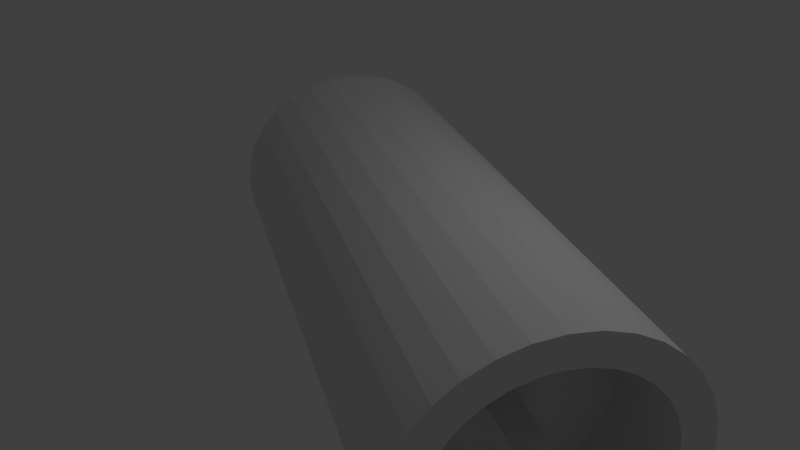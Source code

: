 # Source: Pipe.blend  (saved by Blender 2.63.0; exported with 4.5.12 LTS)
import bpy
from mathutils import Matrix  # noqa: F401  (used for matrix-valued properties, if any)

bpy.ops.wm.read_factory_settings(use_empty=True)
scene = bpy.context.scene
scene.name = 'Scene'

# ---- collections
col_collection_1 = bpy.data.collections.new('Collection 1'); scene.collection.children.link(col_collection_1)

# ---- world
world_world = bpy.data.worlds.new('World'); scene.world = world_world
world_world.color = (0.05088, 0.05088, 0.05088)
world_world.use_sun_shadow = False
world_world.sun_shadow_jitter_overblur = 0.0
world_world.cycles.sampling_method = 'MANUAL'
world_world.cycles.sample_map_resolution = 256

# ---- cameras
cam_camera = bpy.data.cameras.new('Camera')
cam_camera.clip_end = 100.0
cam_camera.lens = 35.0
cam_camera.sensor_width = 32.0
cam_camera.sensor_height = 18.0
cam_camera.ortho_scale = 7.314
cam_camera.dof.focus_distance = 0.0
cam_camera.dof.aperture_fstop = 128.0

# ---- lights
light_lamp = bpy.data.lights.new('Lamp', 'POINT')
light_lamp.transmission_factor = 0.0
light_lamp.cutoff_distance = 30.0
light_lamp.energy = 100.0
light_lamp.shadow_buffer_clip_start = 1.001
light_lamp.shadow_soft_size = 1.0
light_lamp.shadow_maximum_resolution = 0.006
light_lamp.use_absolute_resolution = True
light_lamp.cycles.use_multiple_importance_sampling = False

# ---- meshes
me_cylinder = bpy.data.meshes.new('Cylinder')
me_cylinder.from_pydata([(0.0, 1.0, -1.0), (0.0, 1.0, 1.0), (0.1951, 0.9808, -1.0), (0.1951, 0.9808, 1.0), (0.3827, 0.9239, -1.0), (0.3827, 0.9239, 1.0), (0.5556, 0.8315, -1.0), (0.5556, 0.8315, 1.0), (0.7071, 0.7071, -1.0), (0.7071, 0.7071, 1.0), (0.8315, 0.5556, -1.0), (0.8315, 0.5556, 1.0), (0.9239, 0.3827, -1.0), (0.9239, 0.3827, 1.0), (0.9808, 0.1951, -1.0), (0.9808, 0.1951, 1.0), (1.0, 7.55e-08, -1.0), (1.0, 7.55e-08, 1.0), (0.9808, -0.1951, -1.0), (0.9808, -0.1951, 1.0), (0.9239, -0.3827, -1.0), (0.9239, -0.3827, 1.0), (0.8315, -0.5556, -1.0), (0.8315, -0.5556, 1.0), (0.7071, -0.7071, -1.0), (0.7071, -0.7071, 1.0), (0.5556, -0.8315, -1.0), (0.5556, -0.8315, 1.0), (0.3827, -0.9239, -1.0), (0.3827, -0.9239, 1.0), (0.1951, -0.9808, -1.0), (0.1951, -0.9808, 1.0), (-3.258e-07, -1.0, -1.0), (-3.258e-07, -1.0, 1.0), (-0.1951, -0.9808, -1.0), (-0.1951, -0.9808, 1.0), (-0.3827, -0.9239, -1.0), (-0.3827, -0.9239, 1.0), (-0.5556, -0.8315, -1.0), (-0.5556, -0.8315, 1.0), (-0.7071, -0.7071, -1.0), (-0.7071, -0.7071, 1.0), (-0.8315, -0.5556, -1.0), (-0.8315, -0.5556, 1.0), (-0.9239, -0.3827, -1.0), (-0.9239, -0.3827, 1.0), (-0.9808, -0.1951, -1.0), (-0.9808, -0.1951, 1.0), (-1.0, 9.656e-07, -1.0), (-1.0, 9.656e-07, 1.0), (-0.9808, 0.1951, -1.0), (-0.9808, 0.1951, 1.0), (-0.9239, 0.3827, -1.0), (-0.9239, 0.3827, 1.0), (-0.8315, 0.5556, -1.0), (-0.8315, 0.5556, 1.0), (-0.7071, 0.7071, -1.0), (-0.7071, 0.7071, 1.0), (-0.5556, 0.8315, -1.0), (-0.5556, 0.8315, 1.0), (-0.3827, 0.9239, -1.0), (-0.3827, 0.9239, 1.0), (-0.1951, 0.9808, -1.0), (-0.1951, 0.9808, 1.0), (5.114e-08, 0.5693, 1.0), (0.1111, 0.5584, 1.0), (0.2179, 0.526, 1.0), (0.3163, 0.4734, 1.0), (0.4026, 0.4026, 1.0), (0.4734, 0.3163, 1.0), (0.526, 0.2179, 1.0), (0.5584, 0.1111, 1.0), (0.5693, 1.657e-07, 1.0), (0.5584, -0.1111, 1.0), (0.526, -0.2179, 1.0), (0.4734, -0.3163, 1.0), (0.4026, -0.4026, 1.0), (0.3163, -0.4734, 1.0), (0.2179, -0.526, 1.0), (0.1111, -0.5584, 1.0), (-1.344e-07, -0.5693, 1.0), (-0.1111, -0.5584, 1.0), (-0.2179, -0.526, 1.0), (-0.3163, -0.4734, 1.0), (-0.4026, -0.4026, 1.0), (-0.4734, -0.3163, 1.0), (-0.526, -0.2179, 1.0), (-0.5584, -0.1111, 1.0), (-0.5693, 6.725e-07, 1.0), (-0.5584, 0.1111, 1.0), (-0.526, 0.2179, 1.0), (-0.4734, 0.3163, 1.0), (-0.4026, 0.4026, 1.0), (-0.3163, 0.4734, 1.0), (-0.2179, 0.526, 1.0), (-0.1111, 0.5584, 1.0), (-7.777e-07, 0.5693, 1.471), (0.1111, 0.5584, 1.471), (0.2179, 0.526, 1.471), (0.3163, 0.4734, 1.471), (0.4026, 0.4026, 1.471), (0.4734, 0.3163, 1.471), (0.526, 0.2179, 1.471), (0.5584, 0.1111, 1.471), (0.5693, 1.657e-07, 1.471), (0.5584, -0.1111, 1.471), (0.526, -0.2179, 1.471), (0.4734, -0.3163, 1.471), (0.4026, -0.4026, 1.471), (0.3163, -0.4734, 1.471), (0.2179, -0.526, 1.471), (0.1111, -0.5584, 1.471), (-9.633e-07, -0.5693, 1.471), (-0.1111, -0.5584, 1.471), (-0.2179, -0.526, 1.471), (-0.3163, -0.4734, 1.471), (-0.4026, -0.4026, 1.471), (-0.4734, -0.3163, 1.471), (-0.526, -0.2179, 1.471), (-0.5584, -0.1111, 1.471), (-0.5693, 6.725e-07, 1.471), (-0.5584, 0.1111, 1.471), (-0.526, 0.2179, 1.471), (-0.4734, 0.3163, 1.471), (-0.4026, 0.4026, 1.471), (-0.3163, 0.4734, 1.471), (-0.2179, 0.526, 1.471), (-0.1111, 0.5584, 1.471), (2.737e-08, 0.7695, -1.0), (0.1501, 0.7547, -1.0), (0.2945, 0.7109, -1.0), (0.4275, 0.6398, -1.0), (0.5441, 0.5441, -1.0), (0.6398, 0.4275, -1.0), (0.7109, 0.2945, -1.0), (0.7547, 0.1501, -1.0), (0.7695, 1.238e-07, -1.0), (0.7547, -0.1501, -1.0), (0.7109, -0.2945, -1.0), (0.6398, -0.4275, -1.0), (0.5441, -0.5441, -1.0), (0.4275, -0.6398, -1.0), (0.2945, -0.7109, -1.0), (0.1501, -0.7547, -1.0), (-2.234e-07, -0.7695, -1.0), (-0.1501, -0.7547, -1.0), (-0.2945, -0.7109, -1.0), (-0.4275, -0.6398, -1.0), (-0.5441, -0.5441, -1.0), (-0.6398, -0.4275, -1.0), (-0.7109, -0.2945, -1.0), (-0.7547, -0.1501, -1.0), (-0.7695, 8.087e-07, -1.0), (-0.7547, 0.1501, -1.0), (-0.7109, 0.2945, -1.0), (-0.6398, 0.4275, -1.0), (-0.5441, 0.5441, -1.0), (-0.4275, 0.6398, -1.0), (-0.2945, 0.7109, -1.0), (-0.1501, 0.7547, -1.0), (-8.873e-08, 0.7695, -0.6807), (0.1501, 0.7547, -0.6807), (0.2945, 0.7109, -0.6807), (0.4275, 0.6398, -0.6807), (0.5441, 0.5441, -0.6807), (0.6398, 0.4275, -0.6807), (0.7109, 0.2945, -0.6807), (0.7547, 0.1501, -0.6807), (0.7695, 1.238e-07, -0.6807), (0.7547, -0.1501, -0.6807), (0.7109, -0.2945, -0.6807), (0.6398, -0.4275, -0.6807), (0.5441, -0.5441, -0.6807), (0.4275, -0.6398, -0.6807), (0.2945, -0.7109, -0.6807), (0.1501, -0.7547, -0.6807), (-3.395e-07, -0.7695, -0.6807), (-0.1501, -0.7547, -0.6807), (-0.2945, -0.7109, -0.6807), (-0.4275, -0.6398, -0.6807), (-0.5441, -0.5441, -0.6807), (-0.6398, -0.4275, -0.6807), (-0.7109, -0.2945, -0.6807), (-0.7547, -0.1501, -0.6807), (-0.7695, 8.087e-07, -0.6807), (-0.7547, 0.1501, -0.6807), (-0.7109, 0.2945, -0.6807), (-0.6398, 0.4275, -0.6807), (-0.5441, 0.5441, -0.6807), (-0.4275, 0.6398, -0.6807), (-0.2945, 0.7109, -0.6807), (-0.1501, 0.7547, -0.6807), (-5.55e-08, 0.1043, -0.6807), (0.02034, 0.1023, -0.6807), (0.0399, 0.09633, -0.6807), (0.05793, 0.08669, -0.6807), (0.07372, 0.07372, -0.6807), (0.08669, 0.05793, -0.6807), (0.09633, 0.0399, -0.6807), (0.1023, 0.02034, -0.6807), (0.1043, 2.664e-07, -0.6807), (0.1023, -0.02034, -0.6807), (0.09633, -0.0399, -0.6807), (0.08669, -0.05792, -0.6807), (0.07372, -0.07372, -0.6807), (0.05793, -0.08669, -0.6807), (0.0399, -0.09633, -0.6807), (0.02034, -0.1023, -0.6807), (-8.947e-08, -0.1043, -0.6807), (-0.02034, -0.1023, -0.6807), (-0.0399, -0.09633, -0.6807), (-0.05793, -0.08669, -0.6807), (-0.07372, -0.07372, -0.6807), (-0.08669, -0.05792, -0.6807), (-0.09633, -0.0399, -0.6807), (-0.1023, -0.02034, -0.6807), (-0.1043, 3.592e-07, -0.6807), (-0.1023, 0.02034, -0.6807), (-0.09633, 0.0399, -0.6807), (-0.08669, 0.05793, -0.6807), (-0.07372, 0.07373, -0.6807), (-0.05793, 0.08669, -0.6807), (-0.0399, 0.09633, -0.6807), (-0.02034, 0.1023, -0.6807), (3.401e-08, 0.1043, -1.055), (0.02034, 0.1023, -1.055), (0.0399, 0.09633, -1.055), (0.05793, 0.08669, -1.055), (0.07372, 0.07372, -1.055), (0.08669, 0.05793, -1.055), (0.09633, 0.0399, -1.055), (0.1023, 0.02034, -1.055), (0.1043, 1.174e-07, -1.055), (0.1023, -0.02034, -1.055), (0.09633, -0.0399, -1.055), (0.08669, -0.05792, -1.055), (0.07372, -0.07372, -1.055), (0.05793, -0.08669, -1.055), (0.0399, -0.09633, -1.055), (0.02034, -0.1023, -1.055), (3.422e-11, -0.1043, -1.055), (-0.02034, -0.1023, -1.055), (-0.0399, -0.09633, -1.055), (-0.05793, -0.08669, -1.055), (-0.07372, -0.07372, -1.055), (-0.08669, -0.05792, -1.055), (-0.09633, -0.0399, -1.055), (-0.1023, -0.02034, -1.055), (-0.1043, 2.102e-07, -1.055), (-0.1023, 0.02034, -1.055), (-0.09633, 0.0399, -1.055), (-0.08669, 0.05793, -1.055), (-0.07372, 0.07372, -1.055), (-0.05792, 0.08669, -1.055), (-0.0399, 0.09633, -1.055), (-0.02034, 0.1023, -1.055), (-7.489e-07, 0.09988, 1.471), (0.01948, 0.09796, 1.471), (0.03822, 0.09227, 1.471), (0.05549, 0.08304, 1.471), (0.07062, 0.07062, 1.471), (0.08304, 0.05549, 1.471), (0.09227, 0.03822, 1.471), (0.09796, 0.01949, 1.471), (0.09987, 2.856e-07, 1.471), (0.09796, -0.01948, 1.471), (0.09227, -0.03822, 1.471), (0.08304, -0.05549, 1.471), (0.07062, -0.07062, 1.471), (0.05549, -0.08304, 1.471), (0.03822, -0.09227, 1.471), (0.01948, -0.09796, 1.471), (-7.814e-07, -0.09988, 1.471), (-0.01949, -0.09796, 1.471), (-0.03822, -0.09227, 1.471), (-0.05549, -0.08304, 1.471), (-0.07062, -0.07062, 1.471), (-0.08304, -0.05549, 1.471), (-0.09227, -0.03822, 1.471), (-0.09796, -0.01948, 1.471), (-0.09988, 3.745e-07, 1.471), (-0.09796, 0.01949, 1.471), (-0.09227, 0.03822, 1.471), (-0.08304, 0.05549, 1.471), (-0.07062, 0.07062, 1.471), (-0.05549, 0.08304, 1.471), (-0.03822, 0.09227, 1.471), (-0.01949, 0.09796, 1.471), (-2.395e-06, 0.09988, 1.125), (0.01948, 0.09796, 1.125), (0.03822, 0.09227, 1.125), (0.05549, 0.08304, 1.125), (0.07062, 0.07062, 1.125), (0.08304, 0.05549, 1.125), (0.09227, 0.03822, 1.125), (0.09795, 0.01949, 1.125), (0.09987, 2.558e-07, 1.125), (0.09795, -0.01948, 1.125), (0.09227, -0.03822, 1.125), (0.08304, -0.05549, 1.125), (0.07062, -0.07062, 1.125), (0.05549, -0.08304, 1.125), (0.03822, -0.09227, 1.125), (0.01948, -0.09796, 1.125), (-2.428e-06, -0.09988, 1.125), (-0.01949, -0.09796, 1.125), (-0.03822, -0.09227, 1.125), (-0.05549, -0.08304, 1.125), (-0.07063, -0.07062, 1.125), (-0.08305, -0.05549, 1.125), (-0.09228, -0.03822, 1.125), (-0.09796, -0.01948, 1.125), (-0.09988, 3.447e-07, 1.125), (-0.09796, 0.01949, 1.125), (-0.09228, 0.03822, 1.125), (-0.08305, 0.05549, 1.125), (-0.07063, 0.07062, 1.125), (-0.05549, 0.08304, 1.125), (-0.03822, 0.09227, 1.125), (-0.01949, 0.09796, 1.125)], [], [(0, 1, 3, 2), (2, 3, 5, 4), (4, 5, 7, 6), (6, 7, 9, 8), (8, 9, 11, 10), (10, 11, 13, 12), (12, 13, 15, 14), (14, 15, 17, 16), (16, 17, 19, 18), (18, 19, 21, 20), (20, 21, 23, 22), (22, 23, 25, 24), (24, 25, 27, 26), (26, 27, 29, 28), (28, 29, 31, 30), (30, 31, 33, 32), (32, 33, 35, 34), (34, 35, 37, 36), (36, 37, 39, 38), (38, 39, 41, 40), (40, 41, 43, 42), (42, 43, 45, 44), (44, 45, 47, 46), (46, 47, 49, 48), (48, 49, 51, 50), (50, 51, 53, 52), (52, 53, 55, 54), (54, 55, 57, 56), (56, 57, 59, 58), (58, 59, 61, 60), (59, 57, 92, 93), (62, 63, 1, 0), (60, 61, 63, 62), (60, 62, 159, 158), (64, 95, 127, 96), (35, 33, 80, 81), (11, 9, 68, 69), (49, 47, 87, 88), (25, 23, 75, 76), (63, 61, 94, 95), (39, 37, 82, 83), (15, 13, 70, 71), (53, 51, 89, 90), (29, 27, 77, 78), (5, 3, 65, 66), (43, 41, 84, 85), (19, 17, 72, 73), (57, 55, 91, 92), (33, 31, 79, 80), (9, 7, 67, 68), (47, 45, 86, 87), (3, 1, 64, 65), (23, 21, 74, 75), (61, 59, 93, 94), (37, 35, 81, 82), (13, 11, 69, 70), (51, 49, 88, 89), (27, 25, 76, 77), (1, 63, 95, 64), (41, 39, 83, 84), (17, 15, 71, 72), (55, 53, 90, 91), (31, 29, 78, 79), (7, 5, 66, 67), (45, 43, 85, 86), (21, 19, 73, 74), (126, 125, 285, 286), (91, 90, 122, 123), (86, 85, 117, 118), (81, 80, 112, 113), (76, 75, 107, 108), (71, 70, 102, 103), (66, 65, 97, 98), (92, 91, 123, 124), (87, 86, 118, 119), (82, 81, 113, 114), (77, 76, 108, 109), (72, 71, 103, 104), (67, 66, 98, 99), (93, 92, 124, 125), (88, 87, 119, 120), (83, 82, 114, 115), (78, 77, 109, 110), (73, 72, 104, 105), (68, 67, 99, 100), (94, 93, 125, 126), (89, 88, 120, 121), (84, 83, 115, 116), (79, 78, 110, 111), (74, 73, 105, 106), (69, 68, 100, 101), (95, 94, 126, 127), (90, 89, 121, 122), (85, 84, 116, 117), (80, 79, 111, 112), (75, 74, 106, 107), (70, 69, 101, 102), (65, 64, 96, 97), (129, 130, 162, 161), (36, 38, 147, 146), (12, 14, 135, 134), (50, 52, 154, 153), (26, 28, 142, 141), (2, 4, 130, 129), (40, 42, 149, 148), (16, 18, 137, 136), (54, 56, 156, 155), (30, 32, 144, 143), (6, 8, 132, 131), (44, 46, 151, 150), (0, 2, 129, 128), (20, 22, 139, 138), (58, 60, 158, 157), (34, 36, 146, 145), (10, 12, 134, 133), (48, 50, 153, 152), (24, 26, 141, 140), (62, 0, 128, 159), (38, 40, 148, 147), (14, 16, 136, 135), (52, 54, 155, 154), (28, 30, 143, 142), (4, 6, 131, 130), (42, 44, 150, 149), (18, 20, 138, 137), (56, 58, 157, 156), (32, 34, 145, 144), (8, 10, 133, 132), (46, 48, 152, 151), (22, 24, 140, 139), (164, 165, 197, 196), (155, 156, 188, 187), (150, 151, 183, 182), (145, 146, 178, 177), (140, 141, 173, 172), (135, 136, 168, 167), (130, 131, 163, 162), (156, 157, 189, 188), (151, 152, 184, 183), (146, 147, 179, 178), (141, 142, 174, 173), (136, 137, 169, 168), (131, 132, 164, 163), (157, 158, 190, 189), (152, 153, 185, 184), (147, 148, 180, 179), (142, 143, 175, 174), (137, 138, 170, 169), (132, 133, 165, 164), (158, 159, 191, 190), (153, 154, 186, 185), (148, 149, 181, 180), (143, 144, 176, 175), (138, 139, 171, 170), (133, 134, 166, 165), (128, 129, 161, 160), (159, 128, 160, 191), (154, 155, 187, 186), (149, 150, 182, 181), (144, 145, 177, 176), (139, 140, 172, 171), (134, 135, 167, 166), (199, 200, 232, 231), (190, 191, 223, 222), (185, 186, 218, 217), (180, 181, 213, 212), (175, 176, 208, 207), (170, 171, 203, 202), (165, 166, 198, 197), (160, 161, 193, 192), (191, 160, 192, 223), (186, 187, 219, 218), (181, 182, 214, 213), (176, 177, 209, 208), (171, 172, 204, 203), (166, 167, 199, 198), (161, 162, 194, 193), (187, 188, 220, 219), (182, 183, 215, 214), (177, 178, 210, 209), (172, 173, 205, 204), (167, 168, 200, 199), (162, 163, 195, 194), (188, 189, 221, 220), (183, 184, 216, 215), (178, 179, 211, 210), (173, 174, 206, 205), (168, 169, 201, 200), (163, 164, 196, 195), (189, 190, 222, 221), (184, 185, 217, 216), (179, 180, 212, 211), (174, 175, 207, 206), (169, 170, 202, 201), (224, 225, 226, 227, 228, 229, 230, 231, 232, 233, 234, 235, 236, 237, 238, 239, 240, 241, 242, 243, 244, 245, 246, 247, 248, 249, 250, 251, 252, 253, 254, 255), (194, 195, 227, 226), (220, 221, 253, 252), (215, 216, 248, 247), (210, 211, 243, 242), (205, 206, 238, 237), (200, 201, 233, 232), (195, 196, 228, 227), (221, 222, 254, 253), (216, 217, 249, 248), (211, 212, 244, 243), (206, 207, 239, 238), (201, 202, 234, 233), (196, 197, 229, 228), (222, 223, 255, 254), (217, 218, 250, 249), (212, 213, 245, 244), (207, 208, 240, 239), (202, 203, 235, 234), (197, 198, 230, 229), (192, 193, 225, 224), (223, 192, 224, 255), (218, 219, 251, 250), (213, 214, 246, 245), (208, 209, 241, 240), (203, 204, 236, 235), (198, 199, 231, 230), (193, 194, 226, 225), (219, 220, 252, 251), (214, 215, 247, 246), (209, 210, 242, 241), (204, 205, 237, 236), (270, 269, 301, 302), (121, 120, 280, 281), (116, 115, 275, 276), (111, 110, 270, 271), (106, 105, 265, 266), (101, 100, 260, 261), (127, 126, 286, 287), (122, 121, 281, 282), (117, 116, 276, 277), (112, 111, 271, 272), (107, 106, 266, 267), (102, 101, 261, 262), (97, 96, 256, 257), (96, 127, 287, 256), (123, 122, 282, 283), (118, 117, 277, 278), (113, 112, 272, 273), (108, 107, 267, 268), (103, 102, 262, 263), (98, 97, 257, 258), (124, 123, 283, 284), (119, 118, 278, 279), (114, 113, 273, 274), (109, 108, 268, 269), (104, 103, 263, 264), (99, 98, 258, 259), (125, 124, 284, 285), (120, 119, 279, 280), (115, 114, 274, 275), (110, 109, 269, 270), (105, 104, 264, 265), (100, 99, 259, 260), (289, 288, 319, 318, 317, 316, 315, 314, 313, 312, 311, 310, 309, 308, 307, 306, 305, 304, 303, 302, 301, 300, 299, 298, 297, 296, 295, 294, 293, 292, 291, 290), (265, 264, 296, 297), (260, 259, 291, 292), (286, 285, 317, 318), (281, 280, 312, 313), (276, 275, 307, 308), (271, 270, 302, 303), (266, 265, 297, 298), (261, 260, 292, 293), (287, 286, 318, 319), (282, 281, 313, 314), (277, 276, 308, 309), (272, 271, 303, 304), (267, 266, 298, 299), (262, 261, 293, 294), (257, 256, 288, 289), (256, 287, 319, 288), (283, 282, 314, 315), (278, 277, 309, 310), (273, 272, 304, 305), (268, 267, 299, 300), (263, 262, 294, 295), (258, 257, 289, 290), (284, 283, 315, 316), (279, 278, 310, 311), (274, 273, 305, 306), (269, 268, 300, 301), (264, 263, 295, 296), (259, 258, 290, 291), (285, 284, 316, 317), (280, 279, 311, 312), (275, 274, 306, 307)])
me_cylinder.use_remesh_preserve_volume = False
me_cylinder.use_remesh_preserve_attributes = False
me_cylinder.use_mirror_vertex_groups = False
me_cylinder.update()

# ---- objects
ob_cylinder = bpy.data.objects.new('Cylinder', me_cylinder)
ob_lamp = bpy.data.objects.new('Lamp', light_lamp)
ob_camera = bpy.data.objects.new('Camera', cam_camera)

# ---- transforms, parenting, visibility, modifiers, constraints
ob_cylinder.location = (0.9218, 0.0, 0.0)
ob_cylinder.rotation_euler = (-0.4633, 11.0, 0.0)
ob_cylinder.scale = (1.516, 1.605, 3.618)
ob_cylinder.lineart.crease_threshold = 0.0
ob_lamp.location = (4.076, 1.005, 5.904)
ob_lamp.rotation_euler = (0.6503, 0.05522, 1.866)
ob_lamp.lock_rotations_4d = False
ob_lamp.empty_display_type = 'ARROWS'
ob_lamp.color = (0.0, 0.0, 0.0, 0.0)
ob_lamp.lineart.crease_threshold = 0.0
ob_camera.location = (7.481, -6.508, 5.344)
ob_camera.rotation_euler = (1.109, 0.01082, 0.8149)
ob_camera.lock_rotations_4d = False
ob_camera.empty_display_type = 'ARROWS'
ob_camera.color = (0.0, 0.0, 0.0, 0.0)
ob_camera.display_type = 'WIRE'
ob_camera.lineart.crease_threshold = 0.0

# ---- collection membership
col_collection_1.objects.link(ob_cylinder)
col_collection_1.objects.link(ob_lamp)
col_collection_1.objects.link(ob_camera)

# ---- scene / render settings (as saved in the file)
scene.camera = ob_camera
scene.frame_start = 1; scene.frame_end = 250; scene.frame_set(1)
scene.render.engine = 'BLENDER_EEVEE_NEXT'
scene.render.image_settings.color_mode = 'RGB'
scene.render.image_settings.compression = 90
scene.render.resolution_percentage = 50
scene.render.dither_intensity = 0.0
scene.render.bake_margin = 2
scene.render.bake_bias = 0.0
scene.cycles.use_denoising = False
scene.cycles.samples = 10
scene.cycles.sampling_pattern = 'TABULATED_SOBOL'
scene.cycles.light_sampling_threshold = 0.0
scene.cycles.use_adaptive_sampling = False
scene.cycles.use_light_tree = False
scene.cycles.blur_glossy = 0.0
scene.cycles.volume_bounces = 1
scene.cycles.pixel_filter_type = 'GAUSSIAN'
scene.cycles.sample_clamp_indirect = 0.0
scene.view_settings.view_transform = 'Standard'
bpy.context.view_layer.update()
